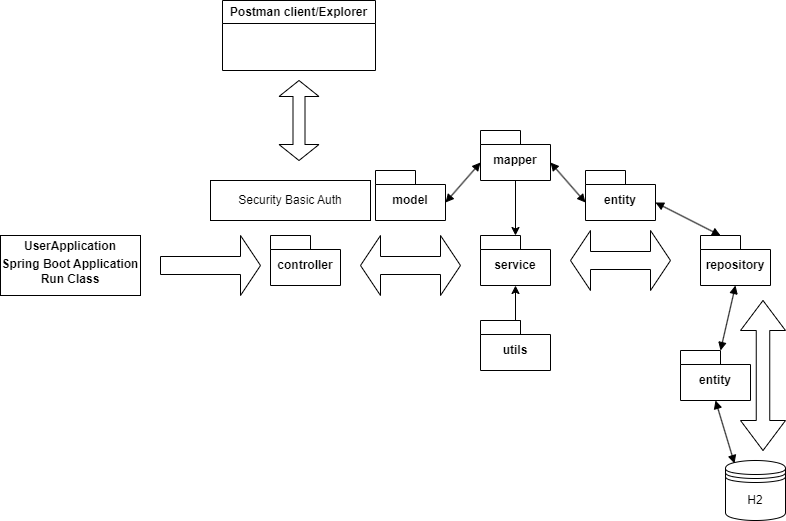

The diagram above was exported from draw.io. Its source (the exported page's mxGraphModel, read from the mxfile embedded in the PNG):
<mxGraphModel dx="1434" dy="738" grid="1" gridSize="10" guides="1" tooltips="1" connect="1" arrows="1" fold="1" page="1" pageScale="1" pageWidth="827" pageHeight="1169" math="0" shadow="0">
  <root>
    <mxCell id="0" />
    <mxCell id="1" parent="0" />
    <mxCell id="3JfBSH-rI_mNRoWmBbrN-1" value="&lt;p style=&quot;margin:0px;margin-top:4px;text-align:center;&quot;&gt;&lt;b&gt;UserApplication&lt;/b&gt;&lt;/p&gt;&lt;p style=&quot;margin:0px;margin-top:4px;text-align:center;&quot;&gt;&lt;b&gt;Spring Boot Application Run Class&lt;/b&gt;&lt;/p&gt;" style="verticalAlign=top;align=left;overflow=fill;html=1;whiteSpace=wrap;" vertex="1" parent="1">
      <mxGeometry x="20" y="595" width="140" height="60" as="geometry" />
    </mxCell>
    <mxCell id="3JfBSH-rI_mNRoWmBbrN-3" value="controller" style="shape=folder;fontStyle=1;spacingTop=10;tabWidth=40;tabHeight=14;tabPosition=left;html=1;whiteSpace=wrap;" vertex="1" parent="1">
      <mxGeometry x="290" y="595" width="70" height="50" as="geometry" />
    </mxCell>
    <mxCell id="3JfBSH-rI_mNRoWmBbrN-4" value="service" style="shape=folder;fontStyle=1;spacingTop=10;tabWidth=40;tabHeight=14;tabPosition=left;html=1;whiteSpace=wrap;" vertex="1" parent="1">
      <mxGeometry x="500" y="595" width="70" height="50" as="geometry" />
    </mxCell>
    <mxCell id="3JfBSH-rI_mNRoWmBbrN-5" value="repository" style="shape=folder;fontStyle=1;spacingTop=10;tabWidth=40;tabHeight=14;tabPosition=left;html=1;whiteSpace=wrap;" vertex="1" parent="1">
      <mxGeometry x="720" y="595" width="70" height="50" as="geometry" />
    </mxCell>
    <mxCell id="3JfBSH-rI_mNRoWmBbrN-6" value="H2" style="shape=datastore;whiteSpace=wrap;html=1;" vertex="1" parent="1">
      <mxGeometry x="745" y="820" width="60" height="60" as="geometry" />
    </mxCell>
    <mxCell id="3JfBSH-rI_mNRoWmBbrN-8" value="Postman client/Explorer" style="swimlane;whiteSpace=wrap;html=1;" vertex="1" parent="1">
      <mxGeometry x="242" y="360" width="153" height="70" as="geometry" />
    </mxCell>
    <mxCell id="3JfBSH-rI_mNRoWmBbrN-10" value="" style="shape=singleArrow;whiteSpace=wrap;html=1;" vertex="1" parent="1">
      <mxGeometry x="180" y="595" width="100" height="60" as="geometry" />
    </mxCell>
    <mxCell id="3JfBSH-rI_mNRoWmBbrN-11" value="" style="shape=doubleArrow;direction=south;whiteSpace=wrap;html=1;" vertex="1" parent="1">
      <mxGeometry x="298.5" y="440" width="40" height="80" as="geometry" />
    </mxCell>
    <mxCell id="3JfBSH-rI_mNRoWmBbrN-12" value="" style="shape=doubleArrow;whiteSpace=wrap;html=1;" vertex="1" parent="1">
      <mxGeometry x="380" y="595" width="100" height="60" as="geometry" />
    </mxCell>
    <mxCell id="3JfBSH-rI_mNRoWmBbrN-13" value="" style="shape=doubleArrow;whiteSpace=wrap;html=1;" vertex="1" parent="1">
      <mxGeometry x="590" y="590" width="100" height="60" as="geometry" />
    </mxCell>
    <mxCell id="3JfBSH-rI_mNRoWmBbrN-14" value="" style="shape=doubleArrow;direction=south;whiteSpace=wrap;html=1;" vertex="1" parent="1">
      <mxGeometry x="760" y="660" width="45" height="150" as="geometry" />
    </mxCell>
    <mxCell id="3JfBSH-rI_mNRoWmBbrN-15" value="entity" style="shape=folder;fontStyle=1;spacingTop=10;tabWidth=40;tabHeight=14;tabPosition=left;html=1;whiteSpace=wrap;" vertex="1" parent="1">
      <mxGeometry x="700" y="710" width="70" height="50" as="geometry" />
    </mxCell>
    <mxCell id="3JfBSH-rI_mNRoWmBbrN-16" value="entity" style="shape=folder;fontStyle=1;spacingTop=10;tabWidth=40;tabHeight=14;tabPosition=left;html=1;whiteSpace=wrap;" vertex="1" parent="1">
      <mxGeometry x="605" y="530" width="70" height="50" as="geometry" />
    </mxCell>
    <mxCell id="3JfBSH-rI_mNRoWmBbrN-17" value="model" style="shape=folder;fontStyle=1;spacingTop=10;tabWidth=40;tabHeight=14;tabPosition=left;html=1;whiteSpace=wrap;" vertex="1" parent="1">
      <mxGeometry x="395" y="530" width="70" height="50" as="geometry" />
    </mxCell>
    <mxCell id="3JfBSH-rI_mNRoWmBbrN-20" value="" style="endArrow=block;startArrow=block;endFill=1;startFill=1;html=1;rounded=0;exitX=0;exitY=0;exitDx=70;exitDy=32;exitPerimeter=0;entryX=0;entryY=0;entryDx=0;entryDy=32;entryPerimeter=0;" edge="1" parent="1" source="3JfBSH-rI_mNRoWmBbrN-17" target="3JfBSH-rI_mNRoWmBbrN-21">
      <mxGeometry width="160" relative="1" as="geometry">
        <mxPoint x="480" y="560" as="sourcePoint" />
        <mxPoint x="590" y="562" as="targetPoint" />
      </mxGeometry>
    </mxCell>
    <mxCell id="3JfBSH-rI_mNRoWmBbrN-27" style="edgeStyle=orthogonalEdgeStyle;rounded=0;orthogonalLoop=1;jettySize=auto;html=1;exitX=0.5;exitY=1;exitDx=0;exitDy=0;exitPerimeter=0;" edge="1" parent="1" source="3JfBSH-rI_mNRoWmBbrN-21" target="3JfBSH-rI_mNRoWmBbrN-4">
      <mxGeometry relative="1" as="geometry" />
    </mxCell>
    <mxCell id="3JfBSH-rI_mNRoWmBbrN-21" value="mapper" style="shape=folder;fontStyle=1;spacingTop=10;tabWidth=40;tabHeight=14;tabPosition=left;html=1;whiteSpace=wrap;" vertex="1" parent="1">
      <mxGeometry x="500" y="490" width="70" height="50" as="geometry" />
    </mxCell>
    <mxCell id="3JfBSH-rI_mNRoWmBbrN-25" value="" style="endArrow=block;startArrow=block;endFill=1;startFill=1;html=1;rounded=0;exitX=0;exitY=0;exitDx=70;exitDy=32;exitPerimeter=0;entryX=0;entryY=0;entryDx=0;entryDy=32;entryPerimeter=0;" edge="1" parent="1" source="3JfBSH-rI_mNRoWmBbrN-21" target="3JfBSH-rI_mNRoWmBbrN-16">
      <mxGeometry width="160" relative="1" as="geometry">
        <mxPoint x="330" y="680" as="sourcePoint" />
        <mxPoint x="490" y="680" as="targetPoint" />
      </mxGeometry>
    </mxCell>
    <mxCell id="3JfBSH-rI_mNRoWmBbrN-28" value="utils" style="shape=folder;fontStyle=1;spacingTop=10;tabWidth=40;tabHeight=14;tabPosition=left;html=1;whiteSpace=wrap;" vertex="1" parent="1">
      <mxGeometry x="500" y="680" width="70" height="50" as="geometry" />
    </mxCell>
    <mxCell id="3JfBSH-rI_mNRoWmBbrN-30" style="edgeStyle=orthogonalEdgeStyle;rounded=0;orthogonalLoop=1;jettySize=auto;html=1;exitX=0;exitY=0;exitDx=40;exitDy=0;exitPerimeter=0;entryX=0.5;entryY=1;entryDx=0;entryDy=0;entryPerimeter=0;" edge="1" parent="1" source="3JfBSH-rI_mNRoWmBbrN-28" target="3JfBSH-rI_mNRoWmBbrN-4">
      <mxGeometry relative="1" as="geometry" />
    </mxCell>
    <mxCell id="3JfBSH-rI_mNRoWmBbrN-37" value="" style="endArrow=block;startArrow=block;endFill=1;startFill=1;html=1;rounded=0;exitX=0;exitY=0;exitDx=40;exitDy=0;exitPerimeter=0;entryX=0.5;entryY=1;entryDx=0;entryDy=0;entryPerimeter=0;" edge="1" parent="1" source="3JfBSH-rI_mNRoWmBbrN-15" target="3JfBSH-rI_mNRoWmBbrN-5">
      <mxGeometry width="160" relative="1" as="geometry">
        <mxPoint x="475" y="572" as="sourcePoint" />
        <mxPoint x="510" y="532" as="targetPoint" />
      </mxGeometry>
    </mxCell>
    <mxCell id="3JfBSH-rI_mNRoWmBbrN-39" value="" style="endArrow=block;startArrow=block;endFill=1;startFill=1;html=1;rounded=0;exitX=0.15;exitY=0.05;exitDx=0;exitDy=0;entryX=0.5;entryY=1;entryDx=0;entryDy=0;entryPerimeter=0;exitPerimeter=0;" edge="1" parent="1" source="3JfBSH-rI_mNRoWmBbrN-6" target="3JfBSH-rI_mNRoWmBbrN-15">
      <mxGeometry width="160" relative="1" as="geometry">
        <mxPoint x="750" y="720" as="sourcePoint" />
        <mxPoint x="765" y="655" as="targetPoint" />
      </mxGeometry>
    </mxCell>
    <mxCell id="3JfBSH-rI_mNRoWmBbrN-40" value="" style="endArrow=block;startArrow=block;endFill=1;startFill=1;html=1;rounded=0;exitX=0;exitY=0;exitDx=20;exitDy=0;exitPerimeter=0;entryX=0;entryY=0;entryDx=70;entryDy=32;entryPerimeter=0;" edge="1" parent="1" source="3JfBSH-rI_mNRoWmBbrN-5" target="3JfBSH-rI_mNRoWmBbrN-16">
      <mxGeometry width="160" relative="1" as="geometry">
        <mxPoint x="760" y="730" as="sourcePoint" />
        <mxPoint x="775" y="665" as="targetPoint" />
      </mxGeometry>
    </mxCell>
    <mxCell id="3JfBSH-rI_mNRoWmBbrN-41" value="Security Basic Auth" style="whiteSpace=wrap;html=1;align=center;" vertex="1" parent="1">
      <mxGeometry x="230" y="540" width="160" height="40" as="geometry" />
    </mxCell>
  </root>
</mxGraphModel>